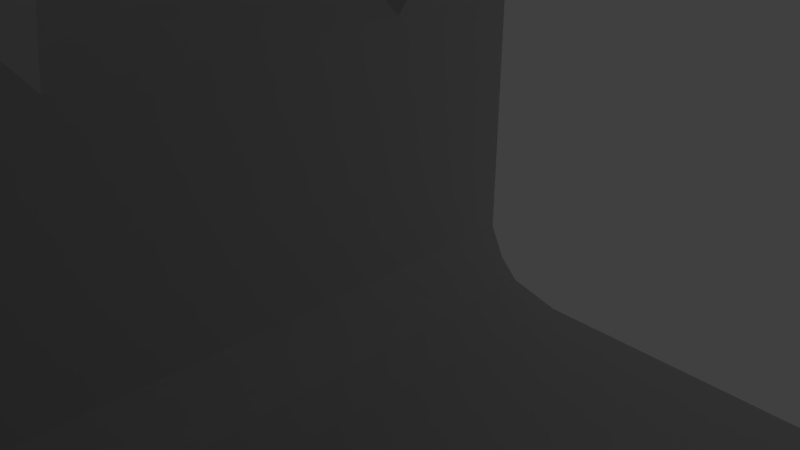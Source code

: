 # Source: piippukoppa.blend  (saved by Blender 2.78.0; exported with 4.5.12 LTS)
import bpy
from mathutils import Matrix  # noqa: F401  (used for matrix-valued properties, if any)

bpy.ops.wm.read_factory_settings(use_empty=True)
scene = bpy.context.scene
scene.name = 'Scene'

# ---- collections
col_collection_1 = bpy.data.collections.new('Collection 1'); scene.collection.children.link(col_collection_1)

# ---- world
world_world = bpy.data.worlds.new('World'); scene.world = world_world
world_world.color = (0.05088, 0.05088, 0.05088)
world_world.use_sun_shadow = False
world_world.sun_shadow_jitter_overblur = 0.0
world_world.cycles.sampling_method = 'MANUAL'

# ---- cameras
cam_camera = bpy.data.cameras.new('Camera')
cam_camera.clip_end = 100.0
cam_camera.lens = 35.0
cam_camera.sensor_width = 32.0
cam_camera.sensor_height = 18.0
cam_camera.ortho_scale = 7.314
cam_camera.dof.focus_distance = 0.0
cam_camera.dof.aperture_fstop = 128.0

# ---- lights
light_lamp = bpy.data.lights.new('Lamp', 'POINT')
light_lamp.transmission_factor = 0.0
light_lamp.cutoff_distance = 30.0
light_lamp.energy = 100.0
light_lamp.shadow_buffer_clip_start = 1.001
light_lamp.shadow_soft_size = 0.1
light_lamp.shadow_maximum_resolution = 0.006
light_lamp.use_absolute_resolution = True

# ---- meshes
me_mechanism_housing = bpy.data.meshes.new('Mechanism Housing')
me_mechanism_housing.from_pydata([(0.003292, 8.086, -19.75), (0.1374, 8.073, -19.75), (0.2664, 8.034, -19.75), (0.3853, 7.97, -19.75), (0.4895, 7.885, -19.75), (0.575, 7.78, -19.75), (0.6385, 7.662, -19.75), (0.6776, 7.533, -19.75), (0.6908, 7.398, -19.75), (0.6776, 7.264, -19.75), (0.6385, 7.135, -19.75), (0.575, 7.016, -19.75), (0.4895, 6.912, -19.75), (0.3853, 6.827, -19.75), (0.2664, 6.763, -19.75), (0.1374, 6.724, -19.75), (0.003291, 6.711, -19.75), (-0.1308, 6.724, -19.75), (-0.2598, 6.763, -19.75), (-0.3787, 6.827, -19.75), (-0.4829, 6.912, -19.75), (-0.5684, 7.016, -19.75), (-0.6319, 7.135, -19.75), (-0.671, 7.264, -19.75), (-0.6843, 7.398, -19.75), (-0.671, 7.533, -19.75), (-0.6319, 7.662, -19.75), (-0.5684, 7.78, -19.75), (-0.4829, 7.885, -19.75), (-0.3787, 7.97, -19.75), (-0.2598, 8.034, -19.75), (-0.1308, 8.073, -19.75), (-9.685, 17.77, -19.66), (-9.551, 17.76, -19.66), (-9.422, 17.72, -19.66), (-9.303, 17.66, -19.66), (-9.199, 17.57, -19.66), (-9.113, 17.47, -19.66), (-9.05, 17.35, -19.66), (-9.011, 17.22, -19.66), (-8.997, 17.09, -19.66), (-9.011, 16.95, -19.66), (-9.05, 16.82, -19.66), (-9.113, 16.7, -19.66), (-9.199, 16.6, -19.66), (-9.303, 16.51, -19.66), (-9.422, 16.45, -19.66), (-9.551, 16.41, -19.66), (-9.685, 16.4, -19.66), (-9.819, 16.41, -19.66), (-9.948, 16.45, -19.66), (-10.07, 16.51, -19.66), (-10.17, 16.6, -19.66), (-10.26, 16.7, -19.66), (-10.32, 16.82, -19.66), (-10.36, 16.95, -19.66), (-10.37, 17.09, -19.66), (-10.36, 17.22, -19.66), (-10.32, 17.35, -19.66), (-10.26, 17.47, -19.66), (-10.17, 17.57, -19.66), (-10.07, 17.66, -19.66), (-9.948, 17.72, -19.66), (-9.819, 17.76, -19.66), (9.691, 17.77, -19.7), (9.826, 17.76, -19.7), (9.955, 17.72, -19.7), (10.07, 17.66, -19.7), (10.18, 17.57, -19.7), (10.26, 17.47, -19.7), (10.33, 17.35, -19.7), (10.37, 17.22, -19.7), (10.38, 17.09, -19.7), (10.37, 16.95, -19.7), (10.33, 16.82, -19.7), (10.26, 16.7, -19.7), (10.18, 16.6, -19.7), (10.07, 16.51, -19.7), (9.955, 16.45, -19.7), (9.826, 16.41, -19.7), (9.691, 16.4, -19.7), (9.557, 16.41, -19.7), (9.428, 16.45, -19.7), (9.309, 16.51, -19.7), (9.205, 16.6, -19.7), (9.12, 16.7, -19.7), (9.056, 16.82, -19.7), (9.017, 16.95, -19.7), (9.004, 17.09, -19.7), (9.017, 17.22, -19.7), (9.056, 17.35, -19.7), (9.12, 17.47, -19.7), (9.205, 17.57, -19.7), (9.309, 17.66, -19.7), (9.428, 17.72, -19.7), (9.557, 17.76, -19.7), (0.003292, 27.46, -19.73), (0.1374, 27.45, -19.73), (0.2664, 27.41, -19.73), (0.3853, 27.35, -19.73), (0.4895, 27.26, -19.73), (0.575, 27.16, -19.73), (0.6385, 27.04, -19.73), (0.6776, 26.91, -19.73), (0.6908, 26.77, -19.73), (0.6776, 26.64, -19.73), (0.6385, 26.51, -19.73), (0.575, 26.39, -19.73), (0.4895, 26.29, -19.73), (0.3853, 26.2, -19.73), (0.2664, 26.14, -19.73), (0.1374, 26.1, -19.73), (0.003291, 26.09, -19.73), (-0.1308, 26.1, -19.73), (-0.2598, 26.14, -19.73), (-0.3787, 26.2, -19.73), (-0.4829, 26.29, -19.73), (-0.5684, 26.39, -19.73), (-0.6319, 26.51, -19.73), (-0.671, 26.64, -19.73), (-0.6843, 26.77, -19.73), (-0.671, 26.91, -19.73), (-0.6319, 27.04, -19.73), (-0.5684, 27.16, -19.73), (-0.4829, 27.26, -19.73), (-0.3787, 27.35, -19.73), (-0.2598, 27.41, -19.73), (-0.1308, 27.45, -19.73), (25.13, -46.84, -23.21), (27.08, -54.97, -21.72), (27.08, -46.84, -21.72), (25.13, -54.97, -23.21), (30.81, 10.34, 2.042), (30.81, 10.34, 10.84), (30.81, 30.28, -21.1), (24.09, 30.31, 19.04), (30.81, 30.28, 19.73), (24.09, 30.31, -15.1), (-27.83, -46.84, -19.68), (-27.83, -54.97, 18.31), (-27.83, -54.97, -19.68), (-27.83, -46.84, 18.31), (30.81, 19.14, 2.042), (30.81, 19.14, 10.84), (24.09, 3.668, 14.66), (24.09, 3.668, -1.777), (24.09, 22.96, 16.93), (24.09, 6.52, 16.93), (24.09, 25.81, 14.66), (-27.07, -46.84, -21.72), (-27.07, -54.97, -21.72), (-30.8, 19.14, 2.042), (-30.8, 10.34, 2.042), (-24.1, 6.52, -4.637), (-24.1, 22.96, -4.637), (-25.13, -46.84, -23.21), (-22.48, -54.97, -23.79), (-22.48, -46.84, -23.79), (-25.13, -54.97, -23.21), (24.09, 22.96, -4.628), (24.09, 25.81, -1.777), (27.9, 30.26, -24.94), (22.19, 30.28, -17.28), (23.25, 30.29, -16.46), (-25.13, -54.97, 21.84), (-22.48, -46.84, 22.42), (-22.48, -54.97, 22.42), (-25.13, -46.84, 21.84), (27.84, -54.97, -19.68), (27.84, -46.84, -19.68), (22.48, -46.84, 22.42), (22.48, -54.97, 22.42), (-27.07, -54.97, 20.35), (-27.07, -46.84, 20.35), (22.48, -46.84, -23.79), (22.48, -54.97, -23.79), (-27.89, -54.97, 23.57), (25.05, -54.97, 24.2), (-25.05, -54.97, 24.2), (27.9, -54.97, 23.57), (-29.99, -54.97, 21.94), (-30.8, -54.97, 19.73), (-30.8, -54.97, -21.1), (-29.99, -54.97, -23.31), (-27.89, -54.97, -24.94), (29.99, -54.97, 21.94), (25.13, -54.97, 21.84), (30.81, -54.97, 19.73), (27.08, -54.97, 20.35), (27.84, -54.97, 18.31), (30.81, -54.97, -21.1), (29.99, -54.97, -23.31), (27.9, -54.97, -24.94), (-25.05, -54.97, -25.57), (25.05, -54.97, -25.57), (27.08, -46.84, 20.35), (25.13, -46.84, 21.84), (-24.1, 25.82, 14.66), (-24.1, 25.82, -1.777), (-30.8, 10.34, 10.84), (-30.8, 19.14, 10.84), (29.99, 30.28, 21.94), (-24.1, 3.66, 14.66), (-24.1, 6.52, 16.94), (25.05, 30.24, 24.2), (27.9, 30.26, 23.57), (25.05, 30.23, -25.57), (-30.8, 30.28, 19.73), (-30.8, 30.28, -21.1), (-27.89, 30.26, 23.57), (-25.05, 30.24, 24.2), (22.86, 30.3, 20.52), (-24.1, 22.96, 16.94), (29.99, 30.28, -23.31), (-22.87, 30.3, 20.52), (-19.41, 30.26, 21.29), (-22.48, -44.69, 21.29), (19.4, 30.26, 21.29), (22.48, -44.69, 21.29), (24.09, -44.69, 18.31), (-24.1, 30.31, 19.04), (-24.1, -44.69, 18.31), (24.09, 6.52, -4.628), (27.84, -46.84, 18.31), (-23.26, 30.29, -16.46), (-22.48, -44.69, -17.81), (-22.2, 30.28, -17.28), (-24.1, 30.29, -15.1), (-24.1, -44.69, -15.1), (19.4, 30.25, -17.81), (22.48, -44.69, -17.81), (-19.41, 30.25, -17.81), (-27.89, 30.26, -24.94), (-24.1, 30.3, -15.1), (24.09, 30.3, -15.1), (24.09, -44.69, -15.1), (-29.99, 30.28, 21.94), (-29.99, 30.28, -23.31), (-25.05, 30.23, -25.57), (-24.1, 3.66, -1.777), (0.575, 26.39, -25.57), (0.003292, 27.46, -25.57), (-0.1308, 27.45, -25.57), (-0.2598, 27.41, -25.57), (-0.6319, 26.51, -25.57), (-0.5684, 26.39, -25.57), (-0.671, 26.64, -25.57), (-0.4829, 26.29, -25.57), (-0.1308, 26.1, -25.57), (0.003291, 26.09, -25.57), (-0.2598, 26.14, -25.57), (0.6776, 26.91, -25.57), (0.3853, 27.35, -25.57), (0.6908, 26.77, -25.57), (0.6385, 27.04, -25.57), (0.1374, 26.1, -25.57), (-0.4829, 27.26, -25.57), (-0.3787, 27.35, -25.57), (-0.5684, 27.16, -25.57), (0.6776, 26.64, -25.57), (0.3853, 26.2, -25.57), (0.4895, 26.29, -25.57), (0.6385, 26.51, -25.57), (-0.6843, 26.77, -25.57), (-0.3787, 26.2, -25.57), (-0.671, 26.91, -25.57), (0.4895, 27.26, -25.57), (0.2664, 26.14, -25.57), (0.575, 27.16, -25.57), (-0.6319, 27.04, -25.57), (0.2664, 27.41, -25.57), (0.1374, 27.45, -25.57), (10.26, 16.7, -25.57), (9.691, 17.77, -25.57), (9.557, 17.76, -25.57), (9.428, 17.72, -25.57), (9.056, 16.82, -25.57), (9.12, 16.7, -25.57), (9.017, 16.95, -25.57), (9.205, 16.6, -25.57), (9.557, 16.41, -25.57), (9.691, 16.4, -25.57), (9.428, 16.45, -25.57), (10.37, 17.22, -25.57), (10.07, 17.66, -25.57), (10.38, 17.09, -25.57), (10.33, 17.35, -25.57), (9.826, 16.41, -25.57), (9.205, 17.57, -25.57), (9.309, 17.66, -25.57), (9.12, 17.47, -25.57), (10.37, 16.95, -25.57), (10.07, 16.51, -25.57), (10.18, 16.6, -25.57), (10.33, 16.82, -25.57), (9.004, 17.09, -25.57), (9.309, 16.51, -25.57), (9.017, 17.22, -25.57), (10.18, 17.57, -25.57), (9.955, 16.45, -25.57), (10.26, 17.47, -25.57), (9.056, 17.35, -25.57), (9.955, 17.72, -25.57), (9.826, 17.76, -25.57), (-9.113, 16.7, -25.57), (-9.685, 17.77, -25.57), (-9.819, 17.76, -25.57), (-9.948, 17.72, -25.57), (-10.32, 16.82, -25.57), (-10.26, 16.7, -25.57), (-10.36, 16.95, -25.57), (-10.17, 16.6, -25.57), (-9.819, 16.41, -25.57), (-9.685, 16.4, -25.57), (-9.948, 16.45, -25.57), (-9.011, 17.22, -25.57), (-9.303, 17.66, -25.57), (-8.997, 17.09, -25.57), (-9.05, 17.35, -25.57), (-9.551, 16.41, -25.57), (-10.17, 17.57, -25.57), (-10.07, 17.66, -25.57), (-10.26, 17.47, -25.57), (-9.011, 16.95, -25.57), (-9.303, 16.51, -25.57), (-9.199, 16.6, -25.57), (-9.05, 16.82, -25.57), (-10.37, 17.09, -25.57), (-10.07, 16.51, -25.57), (-10.36, 17.22, -25.57), (-9.199, 17.57, -25.57), (-9.422, 16.45, -25.57), (-9.113, 17.47, -25.57), (-10.32, 17.35, -25.57), (-9.422, 17.72, -25.57), (-9.551, 17.76, -25.57), (0.575, 7.016, -25.57), (0.003292, 8.086, -25.57), (-0.1308, 8.073, -25.57), (-0.2598, 8.034, -25.57), (-0.6319, 7.135, -25.57), (-0.5684, 7.016, -25.57), (-0.671, 7.264, -25.57), (-0.4829, 6.912, -25.57), (-0.1308, 6.724, -25.57), (0.003291, 6.711, -25.57), (-0.2598, 6.763, -25.57), (0.6776, 7.533, -25.57), (0.3853, 7.97, -25.57), (0.6908, 7.398, -25.57), (0.6385, 7.662, -25.57), (0.1374, 6.724, -25.57), (-0.4829, 7.885, -25.57), (-0.3787, 7.97, -25.57), (-0.5684, 7.78, -25.57), (0.6776, 7.264, -25.57), (0.3853, 6.827, -25.57), (0.4895, 6.912, -25.57), (0.6385, 7.135, -25.57), (-0.6843, 7.398, -25.57), (-0.3787, 6.827, -25.57), (-0.671, 7.533, -25.57), (0.4895, 7.885, -25.57), (0.2664, 6.763, -25.57), (0.575, 7.78, -25.57), (-0.6319, 7.662, -25.57), (0.2664, 8.034, -25.57), (0.1374, 8.073, -25.57), (2.602, 15.35, -17.81), (2.602, 15.35, -25.57), (0.003292, 20.21, -17.81), (0.003292, 20.21, -25.57), (-0.6064, 20.15, -17.81), (-0.6064, 20.15, -25.57), (-1.193, 19.97, -17.81), (-1.193, 19.97, -25.57), (-2.884, 15.89, -17.81), (-2.884, 15.89, -25.57), (-2.595, 15.35, -17.81), (-2.595, 15.35, -25.57), (-3.062, 16.48, -17.81), (-3.062, 16.48, -25.57), (-2.207, 14.88, -17.81), (-2.207, 14.88, -25.57), (-0.6064, 14.02, -17.81), (-0.6064, 14.02, -25.57), (0.003291, 13.96, -17.81), (0.003291, 13.96, -25.57), (-1.193, 14.2, -17.81), (-1.193, 14.2, -25.57), (3.068, 17.7, -17.81), (3.068, 17.7, -25.57), (1.74, 19.68, -17.81), (1.74, 19.68, -25.57), (3.129, 17.09, -17.81), (3.129, 17.09, -25.57), (2.891, 18.28, -17.81), (2.891, 18.28, -25.57), (0.613, 14.02, -17.81), (0.613, 14.02, -25.57), (-2.207, 19.3, -17.81), (-2.207, 19.3, -25.57), (-1.733, 19.68, -17.81), (-1.733, 19.68, -25.57), (-2.595, 18.82, -17.81), (-2.595, 18.82, -25.57), (3.068, 16.48, -17.81), (3.068, 16.48, -25.57), (1.74, 14.49, -17.81), (1.74, 14.49, -25.57), (2.213, 14.88, -17.81), (2.213, 14.88, -25.57), (2.891, 15.89, -17.81), (2.891, 15.89, -25.57), (-3.122, 17.09, -17.81), (-3.122, 17.09, -25.57), (-1.733, 14.49, -17.81), (-1.733, 14.49, -25.57), (-3.062, 17.7, -17.81), (-3.062, 17.7, -25.57), (2.213, 19.3, -17.81), (2.213, 19.3, -25.57), (1.199, 14.2, -17.81), (1.199, 14.2, -25.57), (2.602, 18.82, -17.81), (2.602, 18.82, -25.57), (-2.884, 18.28, -17.81), (-2.884, 18.28, -25.57), (1.199, 19.97, -17.81), (1.199, 19.97, -25.57), (0.613, 20.15, -17.81), (0.613, 20.15, -25.57)], [], [(1, 2, 3, 4, 5, 6, 7, 8, 9, 10, 11, 12, 13, 14, 15, 16, 17, 18, 19, 20, 21, 22, 23, 24, 25, 26, 27, 28, 29, 30, 31, 0), (33, 34, 35, 36, 37, 38, 39, 40, 41, 42, 43, 44, 45, 46, 47, 48, 49, 50, 51, 52, 53, 54, 55, 56, 57, 58, 59, 60, 61, 62, 63, 32), (65, 66, 67, 68, 69, 70, 71, 72, 73, 74, 75, 76, 77, 78, 79, 80, 81, 82, 83, 84, 85, 86, 87, 88, 89, 90, 91, 92, 93, 94, 95, 64), (97, 98, 99, 100, 101, 102, 103, 104, 105, 106, 107, 108, 109, 110, 111, 112, 113, 114, 115, 116, 117, 118, 119, 120, 121, 122, 123, 124, 125, 126, 127, 96), (128, 129, 130), (129, 128, 131), (134, 135, 136), (135, 134, 137), (138, 139, 140), (139, 138, 141), (149, 140, 150), (140, 149, 138), (155, 156, 157), (156, 155, 158), (161, 162, 163), (164, 165, 166), (165, 164, 167), (168, 130, 129), (130, 168, 169), (166, 170, 171), (170, 166, 165), (141, 172, 139), (172, 141, 173), (174, 131, 128), (131, 174, 175), (176, 177, 178), (177, 176, 179), (179, 176, 166), (166, 176, 180), (166, 180, 164), (164, 180, 181), (164, 181, 172), (172, 181, 139), (139, 181, 182), (139, 182, 140), (140, 182, 150), (150, 182, 183), (150, 183, 158), (158, 183, 156), (156, 183, 184), (156, 184, 175), (179, 171, 185), (171, 179, 166), (185, 171, 186), (185, 186, 187), (187, 186, 188), (187, 188, 189), (187, 189, 190), (190, 189, 168), (190, 168, 129), (190, 129, 191), (191, 129, 131), (191, 131, 175), (191, 175, 192), (192, 175, 184), (192, 184, 193), (192, 193, 194), (186, 195, 188), (195, 186, 196), (171, 196, 186), (196, 171, 170), (172, 167, 164), (167, 172, 173), (149, 158, 155), (158, 149, 150), (135, 201, 136), (204, 179, 205), (179, 204, 177), (194, 161, 192), (161, 194, 206), (207, 199, 181), (199, 207, 200), (200, 207, 151), (151, 207, 208), (181, 208, 182), (208, 181, 152), (152, 181, 199), (208, 152, 151), (209, 178, 210), (178, 209, 176), (135, 211, 201), (134, 187, 190), (187, 134, 132), (132, 134, 142), (142, 134, 143), (187, 133, 136), (133, 187, 132), (136, 133, 143), (136, 143, 134), (134, 163, 137), (213, 163, 134), (214, 215, 216), (217, 211, 218), (135, 218, 211), (135, 219, 218), (220, 216, 221), (220, 214, 216), (189, 169, 168), (169, 189, 223), (188, 223, 189), (223, 188, 195), (224, 225, 226), (227, 228, 225), (229, 225, 230), (225, 229, 394, 406, 412, 368, 410, 408, 422, 398, 386, 384, 388, 416, 382, 378, 376, 380, 414, 231), (216, 217, 218), (217, 216, 215), (225, 231, 226), (232, 224, 226), (229, 230, 162), (208, 220, 233), (208, 233, 224), (234, 230, 235), (162, 230, 163), (180, 207, 181), (207, 180, 236), (206, 162, 161), (211, 217, 204), (237, 208, 224), (211, 204, 205), (213, 190, 191), (190, 213, 134), (220, 207, 214), (234, 163, 230), (163, 234, 137), (217, 210, 204), (210, 217, 215), (215, 209, 210), (136, 185, 187), (185, 136, 201), (161, 163, 213), (207, 236, 214), (214, 209, 215), (183, 232, 184), (232, 183, 237), (236, 176, 209), (176, 236, 180), (192, 213, 191), (213, 192, 161), (182, 237, 183), (237, 182, 208), (201, 179, 185), (179, 201, 205), (184, 238, 193), (238, 184, 232), (210, 177, 204), (177, 210, 178), (219, 147, 144), (147, 219, 135), (147, 135, 146), (146, 135, 148), (148, 135, 160), (160, 135, 234), (234, 135, 137), (235, 222, 234), (222, 235, 219), (222, 219, 145), (145, 219, 144), (234, 222, 159), (234, 159, 160), (214, 236, 209), (208, 207, 220), (211, 205, 201), (206, 231, 229), (231, 206, 238), (193, 206, 194), (206, 285, 283, 286, 300, 298, 284, 302, 303, 273, 274, 275, 289, 288, 290, 301, 297, 295, 238, 263, 246, 244, 245, 247, 264, 250, 248, 249, 255, 267, 260, 261, 240, 262, 259, 253), (232, 237, 224), (157, 175, 174), (175, 157, 156), (231, 232, 226), (232, 231, 238), (206, 229, 162), (224, 227, 225), (227, 224, 233), (228, 153, 221), (153, 228, 227), (221, 153, 239), (153, 227, 154), (154, 227, 198), (198, 227, 197), (221, 203, 220), (203, 221, 202), (202, 221, 239), (220, 203, 212), (220, 212, 197), (220, 197, 227), (220, 227, 233), (167, 170, 165), (170, 167, 196), (196, 167, 173), (196, 173, 195), (195, 173, 141), (195, 141, 223), (223, 141, 138), (223, 138, 169), (169, 138, 149), (169, 149, 130), (130, 149, 155), (130, 155, 128), (128, 155, 157), (128, 157, 174), (219, 216, 218), (216, 219, 221), (221, 219, 228), (228, 219, 235), (228, 235, 230), (228, 230, 225), (152, 202, 239), (202, 199, 203), (203, 200, 212), (212, 200, 197), (200, 198, 197), (198, 151, 154), (151, 153, 154), (153, 152, 239), (152, 199, 202), (203, 199, 200), (200, 151, 198), (151, 152, 153), (148, 143, 146), (160, 142, 143), (147, 133, 144), (145, 132, 222), (222, 142, 159), (159, 142, 160), (144, 133, 132), (147, 146, 133), (145, 144, 132), (222, 132, 142), (148, 160, 143), (146, 143, 133), (259, 105, 104, 253), (261, 108, 107, 240), (240, 107, 106, 262), (265, 121, 120, 263), (251, 103, 102, 254), (253, 104, 103, 251), (268, 101, 100, 266), (241, 96, 127, 242), (248, 113, 112, 249), (258, 123, 122, 269), (249, 112, 111, 255), (242, 127, 126, 243), (266, 100, 99, 252), (253, 251, 254, 268, 266, 252, 270, 271, 241, 242, 243, 257, 256, 258, 269, 265, 263, 238, 206), (264, 115, 114, 250), (252, 99, 98, 270), (260, 109, 108, 261), (257, 125, 124, 256), (269, 122, 121, 265), (267, 110, 109, 260), (247, 116, 115, 264), (244, 118, 117, 245), (271, 97, 96, 241), (254, 102, 101, 268), (263, 120, 119, 246), (262, 106, 105, 259), (250, 114, 113, 248), (243, 126, 125, 257), (270, 98, 97, 271), (255, 111, 110, 267), (246, 119, 118, 244), (256, 124, 123, 258), (245, 117, 116, 247), (291, 73, 72, 285), (293, 76, 75, 272), (272, 75, 74, 294), (297, 89, 88, 295), (283, 71, 70, 286), (285, 72, 71, 283), (300, 69, 68, 298), (273, 64, 95, 274), (280, 81, 80, 281), (290, 91, 90, 301), (281, 80, 79, 287), (274, 95, 94, 275), (298, 68, 67, 284), (296, 83, 82, 282), (284, 67, 66, 302), (292, 77, 76, 293), (289, 93, 92, 288), (301, 90, 89, 297), (299, 78, 77, 292), (279, 84, 83, 296), (276, 86, 85, 277), (303, 65, 64, 273), (286, 70, 69, 300), (295, 88, 87, 278), (294, 74, 73, 291), (282, 82, 81, 280), (238, 295, 395, 391, 397, 425, 421, 393, 429, 431, 371, 373, 375, 403, 401, 405, 427, 419, 415, 317, 315, 318, 332, 330, 316, 334, 335, 305, 306, 307, 321, 320, 322, 333, 329, 327), (275, 94, 93, 289), (302, 66, 65, 303), (287, 79, 78, 299), (278, 87, 86, 276), (288, 92, 91, 290), (277, 85, 84, 279), (323, 41, 40, 317), (325, 44, 43, 304), (304, 43, 42, 326), (329, 57, 56, 327), (315, 39, 38, 318), (317, 40, 39, 315), (332, 37, 36, 330), (305, 32, 63, 306), (312, 49, 48, 313), (322, 59, 58, 333), (313, 48, 47, 319), (306, 63, 62, 307), (330, 36, 35, 316), (328, 51, 50, 314), (316, 35, 34, 334), (324, 45, 44, 325), (321, 61, 60, 320), (333, 58, 57, 329), (310, 308, 309, 311, 328, 314, 312, 313, 319, 331, 324, 325, 304, 326, 323, 317, 415, 381, 377, 379, 383, 417, 389, 385, 387, 399, 423, 409, 411, 369, 413, 407, 395, 295, 278, 276, 277, 279, 296, 282, 280, 281, 287, 299, 292, 293, 272, 294, 291, 285, 206, 349, 347, 350, 364, 362, 348, 366, 367, 337, 338, 339, 353, 352, 354, 365, 361, 359, 238, 327), (331, 46, 45, 324), (311, 52, 51, 328), (308, 54, 53, 309), (335, 33, 32, 305), (318, 38, 37, 332), (327, 56, 55, 310), (326, 42, 41, 323), (314, 50, 49, 312), (307, 62, 61, 321), (334, 34, 33, 335), (319, 47, 46, 331), (310, 55, 54, 308), (320, 60, 59, 322), (309, 53, 52, 311), (355, 9, 8, 349), (357, 12, 11, 336), (336, 11, 10, 358), (361, 25, 24, 359), (347, 7, 6, 350), (349, 8, 7, 347), (364, 5, 4, 362), (337, 0, 31, 338), (344, 17, 16, 345), (354, 27, 26, 365), (345, 16, 15, 351), (338, 31, 30, 339), (362, 4, 3, 348), (360, 19, 18, 346), (348, 3, 2, 366), (356, 13, 12, 357), (238, 359, 342, 340, 341, 343, 360, 346, 344, 345, 351, 363, 356, 357, 336, 358, 355, 349, 206, 193), (353, 29, 28, 352), (365, 26, 25, 361), (363, 14, 13, 356), (343, 20, 19, 360), (340, 22, 21, 341), (367, 1, 0, 337), (350, 6, 5, 364), (359, 24, 23, 342), (358, 10, 9, 355), (346, 18, 17, 344), (339, 30, 29, 353), (366, 2, 1, 367), (351, 15, 14, 363), (342, 23, 22, 340), (352, 28, 27, 354), (341, 21, 20, 343), (407, 406, 394, 395), (411, 410, 368, 369), (369, 368, 412, 413), (419, 418, 414, 415), (391, 390, 396, 397), (395, 394, 390, 391), (425, 424, 420, 421), (371, 370, 372, 373), (385, 384, 386, 387), (405, 404, 426, 427), (387, 386, 398, 399), (373, 372, 374, 375), (421, 420, 392, 393), (417, 416, 388, 389), (393, 392, 428, 429), (409, 408, 410, 411), (403, 402, 400, 401), (427, 426, 418, 419), (423, 422, 408, 409), (383, 382, 416, 417), (377, 376, 378, 379), (431, 430, 370, 371), (397, 396, 424, 425), (415, 414, 380, 381), (413, 412, 406, 407), (389, 388, 384, 385), (375, 374, 402, 403), (429, 428, 430, 431), (399, 398, 422, 423), (381, 380, 376, 377), (401, 400, 404, 405), (379, 378, 382, 383), (231, 414, 418, 426, 404, 400, 402, 374, 372, 370, 430, 428, 392, 420, 424, 396, 390, 394, 229)])
me_mechanism_housing.use_remesh_preserve_volume = False
me_mechanism_housing.use_remesh_preserve_attributes = False
me_mechanism_housing.use_mirror_vertex_groups = False
me_mechanism_housing.update()

# ---- objects
ob_mechanism_housing = bpy.data.objects.new('Mechanism Housing', me_mechanism_housing)
ob_lamp = bpy.data.objects.new('Lamp', light_lamp)
ob_camera = bpy.data.objects.new('Camera', cam_camera)

# ---- transforms, parenting, visibility, modifiers, constraints
ob_mechanism_housing.location = (0.0, 0.0, 0.0)
ob_mechanism_housing.scale = (1.6, 1.6, 2.0)
ob_mechanism_housing.lineart.crease_threshold = 0.0
ob_lamp.location = (4.076, 1.005, 5.904)
ob_lamp.rotation_euler = (0.6503, 0.05522, 1.866)
ob_lamp.lock_rotations_4d = False
ob_lamp.empty_display_type = 'ARROWS'
ob_lamp.color = (0.0, 0.0, 0.0, 0.0)
ob_lamp.lineart.crease_threshold = 0.0
ob_camera.location = (7.481, -6.508, 5.344)
ob_camera.rotation_euler = (1.109, 0.0, 0.8149)
ob_camera.lock_rotations_4d = False
ob_camera.empty_display_type = 'ARROWS'
ob_camera.color = (0.0, 0.0, 0.0, 0.0)
ob_camera.display_type = 'WIRE'
ob_camera.lineart.crease_threshold = 0.0

# ---- collection membership
col_collection_1.objects.link(ob_mechanism_housing)
col_collection_1.objects.link(ob_lamp)
col_collection_1.objects.link(ob_camera)

# ---- scene / render settings (as saved in the file)
scene.camera = ob_camera
scene.frame_start = 1; scene.frame_end = 250; scene.frame_set(1)
scene.render.engine = 'BLENDER_EEVEE_NEXT'
scene.render.resolution_percentage = 50
scene.render.dither_intensity = 0.0
scene.cycles.use_denoising = False
scene.cycles.samples = 128
scene.cycles.sampling_pattern = 'TABULATED_SOBOL'
scene.cycles.light_sampling_threshold = 0.0
scene.cycles.use_adaptive_sampling = False
scene.cycles.use_light_tree = False
scene.cycles.blur_glossy = 0.0
scene.cycles.sample_clamp_indirect = 0.0
scene.view_settings.view_transform = 'Standard'
scene.unit_settings.scale_length = 0.001
bpy.context.view_layer.update()
